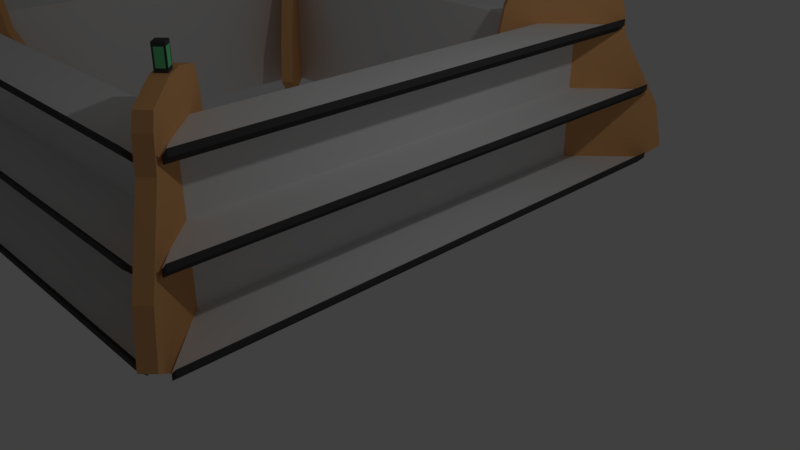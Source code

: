 # Source: Bar.blend  (saved by Blender 2.79.0; exported with 4.5.12 LTS)
import bpy
from mathutils import Matrix  # noqa: F401  (used for matrix-valued properties, if any)

bpy.ops.wm.read_factory_settings(use_empty=True)
scene = bpy.context.scene
scene.name = 'Scene'

# ---- collections
col_collection_1 = bpy.data.collections.new('Collection 1'); scene.collection.children.link(col_collection_1)

# ---- materials (node trees are filled in below, after node groups)
mat_shelve = bpy.data.materials.new('Shelve')
mat_shelve.alpha_threshold = 0.0
mat_shelve.use_transparent_shadow = False
mat_shelve.roughness = 0.5
mat_shelve_border = bpy.data.materials.new('Shelve_Border')
mat_shelve_border.alpha_threshold = 0.0
mat_shelve_border.use_transparent_shadow = False
mat_shelve_border.diffuse_color = (0.8, 0.4142, 0.1676, 1.0)
mat_shelve_border.roughness = 0.5
mat_shelve_edge = bpy.data.materials.new('Shelve_Edge')
mat_shelve_edge.alpha_threshold = 0.0
mat_shelve_edge.use_transparent_shadow = False
mat_shelve_edge.diffuse_color = (0.06998, 0.06998, 0.06998, 1.0)
mat_shelve_edge.roughness = 0.5
mat_shelve_light = bpy.data.materials.new('Shelve_Light')
mat_shelve_light.alpha_threshold = 0.0
mat_shelve_light.use_transparent_shadow = False
mat_shelve_light.diffuse_color = (0.1643, 0.8, 0.327, 1.0)
mat_shelve_light.roughness = 0.5

# ---- material node trees

# ---- world
world_world = bpy.data.worlds.new('World'); scene.world = world_world
world_world.color = (0.05088, 0.05088, 0.05088)
world_world.use_sun_shadow = False
world_world.sun_shadow_jitter_overblur = 0.0
world_world.cycles.sampling_method = 'MANUAL'

# ---- cameras
cam_camera = bpy.data.cameras.new('Camera')
cam_camera.clip_end = 100.0
cam_camera.lens = 35.0
cam_camera.sensor_width = 32.0
cam_camera.sensor_height = 18.0
cam_camera.ortho_scale = 7.314
cam_camera.dof.focus_distance = 0.0
cam_camera.dof.aperture_fstop = 128.0

# ---- lights
light_lamp = bpy.data.lights.new('Lamp', 'POINT')
light_lamp.transmission_factor = 0.0
light_lamp.cutoff_distance = 30.0
light_lamp.energy = 100.0
light_lamp.shadow_buffer_clip_start = 1.001
light_lamp.shadow_soft_size = 0.1
light_lamp.shadow_maximum_resolution = 0.006
light_lamp.use_absolute_resolution = True

# ---- meshes
me_cube_010 = bpy.data.meshes.new('Cube.010')
me_cube_010.from_pydata([(4.267, -1.74, -0.0971), (4.642, -1.74, -0.0971), (3.255, -1.74, -0.0971), (5.655, -1.74, -0.0971), (3.255, -1.74, 0.1029), (5.655, -1.74, 0.1029), (4.549, -1.74, -0.0971), (4.361, -1.74, -0.0971), (4.642, -1.74, 0.1029), (4.267, -1.74, 0.1029), (4.267, 0.3214, -0.0971), (4.396, 0.9586, -0.0671), (4.534, 0.9586, -0.0471), (4.642, 0.3214, -0.0971), (3.555, 0.1933, -0.0971), (3.705, 0.7793, -0.0971), (5.205, 0.7793, -0.0971), (5.355, 0.1933, -0.0971), (3.555, 0.1933, 0.1029), (3.705, 0.7793, 0.1029), (5.205, 0.7793, 0.1029), (5.355, 0.1933, 0.1029), (4.534, 0.9586, 0.0529), (4.642, 0.2599, 0.1029), (4.396, 0.9586, 0.0729), (4.267, 0.2599, 0.1029), (4.642, -0.7903, -0.0971), (4.642, -1.657, -0.0971), (5.909, -0.8219, -0.0971), (6.046, -1.466, -0.0971), (5.909, -0.8219, 0.1029), (6.046, -1.466, 0.1029), (4.642, -0.7903, 0.1029), (4.642, -1.457, 0.1029), (4.267, -0.7903, 0.1029), (4.267, -1.457, 0.1029), (4.267, -1.657, -0.0971), (4.267, -0.7903, -0.0971), (2.863, -1.466, -0.0971), (3.001, -0.8219, -0.0971), (2.863, -1.466, 0.1029), (3.001, -0.8219, 0.1029), (4.267, 0.4085, -0.0971), (4.642, 0.4085, -0.0971), (3.616, 0.5897, -0.0971), (5.293, 0.5897, -0.0971), (3.616, 0.5897, 0.1029), (5.293, 0.5897, 0.1029), (4.642, 0.67, 0.1029), (4.267, 0.67, 0.1029), (-0.09589, -1.74, 4.641), (-0.09589, -1.74, 4.266), (-0.09589, -1.74, 5.654), (-0.09589, -1.74, 3.254), (0.1041, -1.74, 5.654), (0.1041, -1.74, 3.254), (-0.09589, -1.74, 4.36), (-0.09589, -1.74, 4.547), (0.1041, -1.74, 4.266), (0.1041, -1.74, 4.641), (-0.09589, 0.3214, 4.641), (-0.04589, 0.9586, 4.532), (-0.06589, 0.9586, 4.395), (-0.09589, 0.3214, 4.266), (-0.09589, 0.1933, 5.354), (-0.09589, 0.7793, 5.204), (-0.09589, 0.7793, 3.704), (-0.09589, 0.1933, 3.554), (0.1041, 0.1933, 5.354), (0.1041, 0.7793, 5.204), (0.1041, 0.7793, 3.704), (0.1041, 0.1933, 3.554), (0.07411, 0.9586, 4.395), (0.1041, 0.2599, 4.266), (0.07411, 0.9586, 4.512), (0.1041, 0.2599, 4.641), (-0.09589, -0.7903, 4.266), (-0.09589, -1.657, 4.266), (-0.09589, -0.8219, 3.0), (-0.09589, -1.466, 2.862), (0.1041, -0.8219, 3.0), (0.1041, -1.466, 2.862), (0.1041, -0.7903, 4.266), (0.1041, -1.457, 4.266), (0.1041, -0.7903, 4.641), (0.1041, -1.457, 4.641), (-0.09589, -1.657, 4.641), (-0.09589, -0.7903, 4.641), (-0.09589, -1.466, 6.045), (-0.09589, -0.8219, 5.908), (0.1041, -1.466, 6.045), (0.1041, -0.8219, 5.908), (-0.09589, 0.4085, 4.641), (-0.09589, 0.4085, 4.266), (-0.09589, 0.5897, 5.292), (-0.09589, 0.5897, 3.615), (0.1041, 0.5897, 5.292), (0.1041, 0.5897, 3.615), (0.1041, 0.67, 4.266), (0.1041, 0.67, 4.641), (0.1041, 0.9126, 4.641), (0.1041, 0.9126, 4.266), (0.07411, 1.167, 4.512), (-0.09589, 0.9126, 4.641), (-0.09589, 0.9126, 4.266), (0.07411, 1.167, 4.395), (-0.04589, 1.167, 4.532), (-0.06589, 1.167, 4.395), (0.05411, 0.9586, 4.532), (0.05411, 0.9586, 4.375), (0.05411, 1.167, 4.532), (0.05411, 1.167, 4.375), (0.07411, 0.9126, 4.532), (-0.06589, 0.9586, 4.512), (0.07411, 1.213, 4.532), (-0.06589, 1.167, 4.512), (-0.06589, 0.9126, 4.532), (-0.04589, 0.9586, 4.375), (-0.06589, 1.213, 4.532), (-0.04589, 1.167, 4.375), (0.07411, 0.9126, 4.375), (-0.06589, 0.9126, 4.375), (0.07411, 1.213, 4.375), (-0.06589, 1.213, 4.375), (4.214, -1.74, -0.02466), (-0.02893, -1.74, 4.218), (4.214, 0.3499, -0.02466), (-0.02893, 0.3499, 4.218), (4.62, -1.74, 0.09908), (0.09481, -1.74, 4.625), (4.62, 0.3499, 0.09908), (0.09481, 0.3499, 4.625), (4.267, 0.9126, 0.1029), (4.642, 0.9126, 0.1029), (4.267, 0.9126, -0.0971), (4.642, 0.9126, -0.0971), (4.396, 1.167, 0.0729), (4.534, 1.167, 0.0529), (4.396, 1.167, -0.0671), (4.534, 1.167, -0.0471), (4.514, 0.9586, 0.0729), (4.514, 0.9586, -0.0671), (4.514, 1.167, 0.0729), (4.514, 1.167, -0.0671), (4.376, 0.9586, -0.0471), (4.534, 0.9126, -0.0671), (4.376, 1.167, -0.0471), (4.534, 1.213, -0.0671), (4.376, 0.9586, 0.0529), (4.534, 0.9126, 0.0729), (4.376, 1.167, 0.0529), (4.534, 1.213, 0.0729), (4.376, 0.9126, 0.0729), (4.376, 0.9126, -0.0671), (4.376, 1.213, 0.0729), (4.376, 1.213, -0.0671), (-4.267, -1.74, 0.0971), (-4.642, -1.74, 0.0971), (-3.255, -1.74, 0.0971), (-5.655, -1.74, 0.0971), (-3.255, -1.74, -0.1029), (-5.655, -1.74, -0.1029), (-4.549, -1.74, 0.0971), (-4.361, -1.74, 0.0971), (-4.642, -1.74, -0.1029), (-4.267, -1.74, -0.1029), (-4.267, 0.3214, 0.0971), (-4.396, 0.9586, 0.0671), (-4.534, 0.9586, 0.0471), (-4.642, 0.3214, 0.0971), (-3.555, 0.1933, 0.0971), (-3.705, 0.7793, 0.0971), (-5.205, 0.7793, 0.0971), (-5.355, 0.1933, 0.0971), (-3.555, 0.1933, -0.1029), (-3.705, 0.7793, -0.1029), (-5.205, 0.7793, -0.1029), (-5.355, 0.1933, -0.1029), (-4.534, 0.9586, -0.0529), (-4.642, 0.2599, -0.1029), (-4.396, 0.9586, -0.0729), (-4.267, 0.2599, -0.1029), (-4.642, -0.7903, 0.0971), (-4.642, -1.657, 0.0971), (-5.909, -0.8219, 0.0971), (-6.046, -1.466, 0.0971), (-5.909, -0.8219, -0.1029), (-6.046, -1.466, -0.1029), (-4.642, -0.7903, -0.1029), (-4.642, -1.457, -0.1029), (-4.267, -0.7903, -0.1029), (-4.267, -1.457, -0.1029), (-4.267, -1.657, 0.0971), (-4.267, -0.7903, 0.0971), (-2.863, -1.466, 0.0971), (-3.001, -0.8219, 0.0971), (-2.863, -1.466, -0.1029), (-3.001, -0.8219, -0.1029), (-4.267, 0.4085, 0.0971), (-4.642, 0.4085, 0.0971), (-3.616, 0.5897, 0.0971), (-5.293, 0.5897, 0.0971), (-3.616, 0.5897, -0.1029), (-5.293, 0.5897, -0.1029), (-4.642, 0.67, -0.1029), (-4.267, 0.67, -0.1029), (0.09589, -1.74, -4.641), (0.09589, -1.74, -4.266), (0.09589, -1.74, -5.654), (0.09589, -1.74, -3.254), (-0.1041, -1.74, -5.654), (-0.1041, -1.74, -3.254), (0.09589, -1.74, -4.36), (0.09589, -1.74, -4.547), (-0.1041, -1.74, -4.266), (-0.1041, -1.74, -4.641), (0.09589, 0.3214, -4.641), (0.04589, 0.9586, -4.532), (0.06589, 0.9586, -4.395), (0.09589, 0.3214, -4.266), (0.09589, 0.1933, -5.354), (0.09589, 0.7793, -5.204), (0.09589, 0.7793, -3.704), (0.09589, 0.1933, -3.554), (-0.1041, 0.1933, -5.354), (-0.1041, 0.7793, -5.204), (-0.1041, 0.7793, -3.704), (-0.1041, 0.1933, -3.554), (-0.07411, 0.9586, -4.395), (-0.1041, 0.2599, -4.266), (-0.07411, 0.9586, -4.512), (-0.1041, 0.2599, -4.641), (0.09589, -0.7903, -4.266), (0.09589, -1.657, -4.266), (0.09589, -0.8219, -3.0), (0.09589, -1.466, -2.862), (-0.1041, -0.8219, -3.0), (-0.1041, -1.466, -2.862), (-0.1041, -0.7903, -4.266), (-0.1041, -1.457, -4.266), (-0.1041, -0.7903, -4.641), (-0.1041, -1.457, -4.641), (0.09589, -1.657, -4.641), (0.09589, -0.7903, -4.641), (0.09589, -1.466, -6.045), (0.09589, -0.8219, -5.908), (-0.1041, -1.466, -6.045), (-0.1041, -0.8219, -5.908), (0.09589, 0.4085, -4.641), (0.09589, 0.4085, -4.266), (0.09589, 0.5897, -5.292), (0.09589, 0.5897, -3.615), (-0.1041, 0.5897, -5.292), (-0.1041, 0.5897, -3.615), (-0.1041, 0.67, -4.266), (-0.1041, 0.67, -4.641), (-0.1041, 0.9126, -4.641), (-0.1041, 0.9126, -4.266), (-0.07411, 1.167, -4.512), (0.09589, 0.9126, -4.641), (0.09589, 0.9126, -4.266), (-0.07411, 1.167, -4.395), (0.04589, 1.167, -4.532), (0.06589, 1.167, -4.395), (-0.05411, 0.9586, -4.532), (-0.05411, 0.9586, -4.375), (-0.05411, 1.167, -4.532), (-0.05411, 1.167, -4.375), (-0.07411, 0.9126, -4.532), (0.06589, 0.9586, -4.512), (-0.07411, 1.213, -4.532), (0.06589, 1.167, -4.512), (0.06589, 0.9126, -4.532), (0.04589, 0.9586, -4.375), (0.06589, 1.213, -4.532), (0.04589, 1.167, -4.375), (-0.07411, 0.9126, -4.375), (0.06589, 0.9126, -4.375), (-0.07411, 1.213, -4.375), (0.06589, 1.213, -4.375), (-4.214, -1.74, 0.02466), (0.02893, -1.74, -4.218), (-4.214, 0.3499, 0.02466), (0.02893, 0.3499, -4.218), (-4.62, -1.74, -0.09908), (-0.09481, -1.74, -4.625), (-4.62, 0.3499, -0.09908), (-0.09481, 0.3499, -4.625), (-4.267, 0.9126, -0.1029), (-4.642, 0.9126, -0.1029), (-4.267, 0.9126, 0.0971), (-4.642, 0.9126, 0.0971), (-4.396, 1.167, -0.0729), (-4.534, 1.167, -0.0529), (-4.396, 1.167, 0.0671), (-4.534, 1.167, 0.0471), (-4.514, 0.9586, -0.0729), (-4.514, 0.9586, 0.0671), (-4.514, 1.167, -0.0729), (-4.514, 1.167, 0.0671), (-4.376, 0.9586, 0.0471), (-4.534, 0.9126, 0.0671), (-4.376, 1.167, 0.0471), (-4.534, 1.213, 0.0671), (-4.376, 0.9586, -0.0529), (-4.534, 0.9126, -0.0729), (-4.376, 1.167, -0.0529), (-4.534, 1.213, -0.0729), (-4.376, 0.9126, -0.0729), (-4.376, 0.9126, 0.0671), (-4.376, 1.213, -0.0729), (-4.376, 1.213, 0.0671)], [], [(36, 0, 2, 38), (35, 40, 4, 9), (31, 33, 8, 5), (47, 48, 23, 21), (49, 46, 18, 25), (26, 13, 17, 28), (43, 135, 16, 45), (42, 10, 14, 44), (1, 27, 29, 3), (27, 26, 28, 29), (21, 23, 32, 30), (30, 32, 33, 31), (25, 18, 41, 34), (34, 41, 40, 35), (10, 37, 39, 14), (37, 36, 38, 39), (134, 42, 44, 15), (13, 43, 45, 17), (132, 19, 46, 49), (20, 133, 48, 47), (15, 44, 46, 19), (17, 45, 47, 21), (39, 38, 40, 41), (14, 39, 41, 18), (29, 28, 30, 31), (133, 132, 49, 48), (32, 34, 35, 33), (23, 25, 34, 32), (48, 49, 25, 23), (7, 6, 1, 0), (33, 35, 9, 8), (1, 8, 9, 0), (3, 29, 31, 5), (45, 16, 20, 47), (28, 17, 21, 30), (44, 14, 18, 46), (2, 0, 9, 4), (1, 3, 5, 8), (38, 2, 4, 40), (0, 134, 135, 1), (20, 16, 135, 133), (22, 12, 139, 137), (19, 132, 134, 15), (86, 50, 52, 88), (85, 90, 54, 59), (81, 83, 58, 55), (97, 98, 73, 71), (99, 96, 68, 75), (76, 63, 67, 78), (93, 104, 66, 95), (92, 60, 64, 94), (51, 77, 79, 53), (77, 76, 78, 79), (71, 73, 82, 80), (80, 82, 83, 81), (75, 68, 91, 84), (84, 91, 90, 85), (60, 87, 89, 64), (87, 86, 88, 89), (103, 92, 94, 65), (63, 93, 95, 67), (100, 69, 96, 99), (70, 101, 98, 97), (65, 94, 96, 69), (67, 95, 97, 71), (89, 88, 90, 91), (64, 89, 91, 68), (79, 78, 80, 81), (101, 100, 99, 98), (82, 84, 85, 83), (73, 75, 84, 82), (98, 99, 75, 73), (57, 56, 51, 50), (83, 85, 59, 58), (51, 58, 59, 50), (53, 79, 81, 55), (95, 66, 70, 97), (78, 67, 71, 80), (94, 64, 68, 96), (52, 50, 59, 54), (51, 53, 55, 58), (88, 52, 54, 90), (50, 103, 104, 51), (70, 66, 104, 101), (109, 117, 119, 111), (69, 100, 103, 65), (120, 112, 100, 101), (116, 121, 104, 103), (121, 120, 101, 104), (112, 116, 103, 100), (122, 123, 118, 114), (74, 72, 105, 102), (61, 108, 110, 106), (62, 113, 115, 107), (72, 74, 112, 120), (102, 105, 122, 114), (105, 72, 120, 122), (74, 102, 114, 112), (108, 61, 116, 112), (106, 110, 114, 118), (110, 108, 112, 114), (61, 106, 118, 116), (113, 62, 121, 116), (107, 115, 118, 123), (62, 107, 123, 121), (115, 113, 116, 118), (117, 109, 120, 121), (111, 119, 123, 122), (119, 117, 121, 123), (109, 111, 122, 120), (130, 128, 124, 126), (127, 125, 129, 131), (149, 152, 132, 133), (153, 145, 135, 134), (145, 149, 133, 135), (152, 153, 134, 132), (151, 147, 155, 154), (24, 140, 142, 136), (144, 148, 150, 146), (141, 11, 138, 143), (12, 22, 149, 145), (137, 139, 147, 151), (139, 12, 145, 147), (22, 137, 151, 149), (11, 141, 145, 153), (143, 138, 155, 147), (141, 143, 147, 145), (138, 11, 153, 155), (140, 24, 152, 149), (136, 142, 151, 154), (142, 140, 149, 151), (24, 136, 154, 152), (148, 144, 153, 152), (146, 150, 154, 155), (150, 148, 152, 154), (144, 146, 155, 153), (192, 156, 158, 194), (191, 196, 160, 165), (187, 189, 164, 161), (203, 204, 179, 177), (205, 202, 174, 181), (182, 169, 173, 184), (199, 291, 172, 201), (198, 166, 170, 200), (157, 183, 185, 159), (183, 182, 184, 185), (177, 179, 188, 186), (186, 188, 189, 187), (181, 174, 197, 190), (190, 197, 196, 191), (166, 193, 195, 170), (193, 192, 194, 195), (290, 198, 200, 171), (169, 199, 201, 173), (288, 175, 202, 205), (176, 289, 204, 203), (171, 200, 202, 175), (173, 201, 203, 177), (195, 194, 196, 197), (170, 195, 197, 174), (185, 184, 186, 187), (289, 288, 205, 204), (188, 190, 191, 189), (179, 181, 190, 188), (204, 205, 181, 179), (163, 162, 157, 156), (189, 191, 165, 164), (157, 164, 165, 156), (159, 185, 187, 161), (201, 172, 176, 203), (184, 173, 177, 186), (200, 170, 174, 202), (158, 156, 165, 160), (157, 159, 161, 164), (194, 158, 160, 196), (156, 290, 291, 157), (176, 172, 291, 289), (178, 168, 295, 293), (175, 288, 290, 171), (242, 206, 208, 244), (241, 246, 210, 215), (237, 239, 214, 211), (253, 254, 229, 227), (255, 252, 224, 231), (232, 219, 223, 234), (249, 260, 222, 251), (248, 216, 220, 250), (207, 233, 235, 209), (233, 232, 234, 235), (227, 229, 238, 236), (236, 238, 239, 237), (231, 224, 247, 240), (240, 247, 246, 241), (216, 243, 245, 220), (243, 242, 244, 245), (259, 248, 250, 221), (219, 249, 251, 223), (256, 225, 252, 255), (226, 257, 254, 253), (221, 250, 252, 225), (223, 251, 253, 227), (245, 244, 246, 247), (220, 245, 247, 224), (235, 234, 236, 237), (257, 256, 255, 254), (238, 240, 241, 239), (229, 231, 240, 238), (254, 255, 231, 229), (213, 212, 207, 206), (239, 241, 215, 214), (207, 214, 215, 206), (209, 235, 237, 211), (251, 222, 226, 253), (234, 223, 227, 236), (250, 220, 224, 252), (208, 206, 215, 210), (207, 209, 211, 214), (244, 208, 210, 246), (206, 259, 260, 207), (226, 222, 260, 257), (265, 273, 275, 267), (225, 256, 259, 221), (276, 268, 256, 257), (272, 277, 260, 259), (277, 276, 257, 260), (268, 272, 259, 256), (278, 279, 274, 270), (230, 228, 261, 258), (217, 264, 266, 262), (218, 269, 271, 263), (228, 230, 268, 276), (258, 261, 278, 270), (261, 228, 276, 278), (230, 258, 270, 268), (264, 217, 272, 268), (262, 266, 270, 274), (266, 264, 268, 270), (217, 262, 274, 272), (269, 218, 277, 272), (263, 271, 274, 279), (218, 263, 279, 277), (271, 269, 272, 274), (273, 265, 276, 277), (267, 275, 279, 278), (275, 273, 277, 279), (265, 267, 278, 276), (286, 284, 280, 282), (283, 281, 285, 287), (305, 308, 288, 289), (309, 301, 291, 290), (301, 305, 289, 291), (308, 309, 290, 288), (307, 303, 311, 310), (180, 296, 298, 292), (300, 304, 306, 302), (297, 167, 294, 299), (168, 178, 305, 301), (293, 295, 303, 307), (295, 168, 301, 303), (178, 293, 307, 305), (167, 297, 301, 309), (299, 294, 311, 303), (297, 299, 303, 301), (294, 167, 309, 311), (296, 180, 308, 305), (292, 298, 307, 310), (298, 296, 305, 307), (180, 292, 310, 308), (304, 300, 309, 308), (302, 306, 310, 311), (306, 304, 308, 310), (300, 302, 311, 309)])
me_cube_010.polygons.foreach_set('material_index', [1, 1, 1, 1, 1, 1, 1, 1, 1, 1, 1, 1, 1, 1, 1, 1, 1, 1, 1, 1, 1, 1, 1, 1, 1, 1, 1, 1, 1, 0, 1, 1, 1, 1, 1, 1, 1, 1, 1, 1, 1, 3, 1, 1, 1, 1, 1, 1, 1, 1, 1, 1, 1, 1, 1, 1, 1, 1, 1, 1, 1, 1, 1, 1, 1, 1, 1, 1, 1, 1, 1, 1, 0, 1, 1, 1, 1, 1, 1, 1, 1, 1, 1, 1, 3, 1, 1, 1, 1, 1, 2, 3, 3, 3, 2, 2, 2, 2, 2, 2, 2, 2, 2, 2, 2, 2, 2, 2, 2, 2, 0, 0, 1, 1, 1, 1, 2, 3, 3, 3, 2, 2, 2, 2, 2, 2, 2, 2, 2, 2, 2, 2, 2, 2, 2, 2, 1, 1, 1, 1, 1, 1, 1, 1, 1, 1, 1, 1, 1, 1, 1, 1, 1, 1, 1, 1, 1, 1, 1, 1, 1, 1, 1, 1, 1, 0, 1, 1, 1, 1, 1, 1, 1, 1, 1, 1, 1, 3, 1, 1, 1, 1, 1, 1, 1, 1, 1, 1, 1, 1, 1, 1, 1, 1, 1, 1, 1, 1, 1, 1, 1, 1, 1, 1, 1, 1, 1, 1, 0, 1, 1, 1, 1, 1, 1, 1, 1, 1, 1, 1, 3, 1, 1, 1, 1, 1, 2, 3, 3, 3, 2, 2, 2, 2, 2, 2, 2, 2, 2, 2, 2, 2, 2, 2, 2, 2, 0, 0, 1, 1, 1, 1, 2, 3, 3, 3, 2, 2, 2, 2, 2, 2, 2, 2, 2, 2, 2, 2, 2, 2, 2, 2])
me_cube_010.materials.append(mat_shelve)
me_cube_010.materials.append(mat_shelve_border)
me_cube_010.materials.append(mat_shelve_edge)
me_cube_010.materials.append(mat_shelve_light)
me_cube_010.use_remesh_preserve_volume = False
me_cube_010.use_remesh_preserve_attributes = False
me_cube_010.use_mirror_vertex_groups = False
me_cube_010.update()
me_cube_004 = bpy.data.meshes.new('Cube.004')
me_cube_004.from_pydata([(4.231, -1.14, -0.01047), (-0.01121, -1.14, 4.232), (4.231, 0.9504, -0.01047), (-0.01121, 0.9504, 4.232), (4.638, -1.14, 0.1133), (0.1125, -1.14, 4.639), (4.638, 0.9504, 0.1133), (0.1125, 0.9504, 4.639), (4.666, -0.07808, 0.08499), (4.645, 0.8604, 0.1062), (0.1055, 0.8604, 4.646), (0.08425, -0.07808, 4.667), (0.1125, -1.056, 4.639), (4.638, -1.056, 0.1133), (0.1479, -1.056, 5.791), (0.1479, -1.14, 5.791), (5.762, -1.14, 0.1203), (5.762, -1.056, 0.1203), (4.666, 0.008962, 0.08499), (0.08425, 0.008962, 4.667), (0.1479, 0.008962, 5.664), (0.1479, -0.07808, 5.664), (5.663, -0.07808, 0.1486), (5.663, 0.008962, 0.1486), (4.645, 0.951, 0.1062), (0.1055, 0.951, 4.646), (0.1479, 0.951, 5.24), (0.1479, 0.8604, 5.24), (5.239, 0.8604, 0.1486), (5.239, 0.951, 0.1486), (0.2186, -0.9564, 5.862), (0.2186, -1.04, 5.862), (5.833, -1.04, 0.1911), (5.833, -0.9564, 0.1911), (0.2186, 0.109, 5.735), (0.2186, 0.02192, 5.735), (5.734, 0.02192, 0.2193), (5.734, 0.109, 0.2193), (0.2186, 1.051, 5.311), (0.2186, 0.9604, 5.311), (5.31, 0.9604, 0.2193), (5.31, 1.051, 0.2193), (0.02108, -1.14, 4.185), (-4.222, -1.14, -0.05727), (0.02108, 0.9504, 4.185), (-4.222, 0.9504, -0.05727), (-0.1027, -1.14, 4.592), (-4.628, -1.14, 0.06648), (-0.1027, 0.9504, 4.592), (-4.628, 0.9504, 0.06648), (-0.07438, -0.07808, 4.62), (-0.09559, 0.8604, 4.599), (-4.635, 0.8604, 0.05941), (-4.656, -0.07808, 0.03819), (-4.628, -1.056, 0.06648), (-0.1027, -1.056, 4.592), (-5.781, -1.056, 0.1018), (-5.781, -1.14, 0.1018), (-0.1097, -1.14, 5.716), (-0.1097, -1.056, 5.716), (-0.07438, 0.008962, 4.62), (-4.656, 0.008962, 0.03819), (-5.653, 0.008962, 0.1018), (-5.653, -0.07808, 0.1018), (-0.138, -0.07808, 5.617), (-0.138, 0.008962, 5.617), (-0.09559, 0.951, 4.599), (-4.635, 0.951, 0.05941), (-5.229, 0.951, 0.1018), (-5.229, 0.8604, 0.1018), (-0.138, 0.8604, 5.193), (-0.138, 0.951, 5.193), (-5.851, -0.9564, 0.1725), (-5.851, -1.04, 0.1725), (-0.1804, -1.04, 5.787), (-0.1804, -0.9564, 5.787), (-5.724, 0.109, 0.1725), (-5.724, 0.02192, 0.1725), (-0.2087, 0.02192, 5.688), (-0.2087, 0.109, 5.688), (-5.3, 1.051, 0.1725), (-5.3, 0.9604, 0.1725), (-0.2087, 0.9604, 5.264), (-0.2087, 1.051, 5.264), (-0.05653, -1.14, -4.214), (4.186, -1.14, 0.02888), (-0.05653, 0.9504, -4.214), (4.186, 0.9504, 0.02888), (0.06721, -1.14, -4.62), (4.593, -1.14, -0.09486), (0.06721, 0.9504, -4.62), (4.593, 0.9504, -0.09486), (0.03893, -0.07808, -4.649), (0.06014, 0.8604, -4.627), (4.6, 0.8604, -0.08779), (4.621, -0.07808, -0.06658), (4.593, -1.056, -0.09486), (0.06721, -1.056, -4.62), (5.745, -1.056, -0.1302), (5.745, -1.14, -0.1302), (0.07428, -1.14, -5.745), (0.07428, -1.056, -5.745), (0.03893, 0.008962, -4.649), (4.621, 0.008962, -0.06658), (5.618, 0.008962, -0.1302), (5.618, -0.07808, -0.1302), (0.1026, -0.07808, -5.646), (0.1026, 0.008962, -5.646), (0.06014, 0.951, -4.627), (4.6, 0.951, -0.08779), (5.194, 0.951, -0.1302), (5.194, 0.8604, -0.1302), (0.1026, 0.8604, -5.221), (0.1026, 0.951, -5.221), (5.816, -0.9564, -0.2009), (5.816, -1.04, -0.2009), (0.145, -1.04, -5.815), (0.145, -0.9564, -5.815), (5.689, 0.109, -0.2009), (5.689, 0.02192, -0.2009), (0.1733, 0.02192, -5.716), (0.1733, 0.109, -5.716), (5.264, 1.051, -0.2009), (5.264, 0.9604, -0.2009), (0.1733, 0.9604, -5.292), (0.1733, 1.051, -5.292), (-4.196, -1.14, 0.03886), (0.04666, -1.14, -4.204), (-4.196, 0.9504, 0.03886), (0.04666, 0.9504, -4.204), (-4.603, -1.14, -0.08489), (-0.07708, -1.14, -4.61), (-4.603, 0.9504, -0.08489), (-0.07708, 0.9504, -4.61), (-4.631, -0.07808, -0.0566), (-4.61, 0.8604, -0.07782), (-0.07001, 0.8604, -4.617), (-0.0488, -0.07808, -4.639), (-0.07708, -1.056, -4.61), (-4.603, -1.056, -0.08489), (-0.1124, -1.056, -5.763), (-0.1124, -1.14, -5.763), (-5.727, -1.14, -0.09196), (-5.727, -1.056, -0.09196), (-4.631, 0.008962, -0.0566), (-0.0488, 0.008962, -4.639), (-0.1124, 0.008962, -5.636), (-0.1124, -0.07808, -5.636), (-5.628, -0.07808, -0.1202), (-5.628, 0.008962, -0.1202), (-4.61, 0.951, -0.07782), (-0.07001, 0.951, -4.617), (-0.1124, 0.951, -5.211), (-0.1124, 0.8604, -5.211), (-5.204, 0.8604, -0.1202), (-5.204, 0.951, -0.1202), (-0.1832, -0.9564, -5.834), (-0.1832, -1.04, -5.834), (-5.798, -1.04, -0.1627), (-5.798, -0.9564, -0.1627), (-0.1832, 0.109, -5.706), (-0.1832, 0.02192, -5.706), (-5.699, 0.02192, -0.191), (-5.699, 0.109, -0.191), (-0.1832, 1.051, -5.282), (-0.1832, 0.9604, -5.282), (-5.274, 0.9604, -0.191), (-5.274, 1.051, -0.191)], [], [(5, 4, 16, 15), (24, 25, 26, 29), (0, 1, 3, 2), (13, 12, 14, 17), (21, 22, 36, 35), (18, 19, 20, 23), (11, 8, 22, 21), (15, 16, 32, 31), (10, 9, 28, 27), (33, 30, 31, 32), (37, 34, 35, 36), (41, 38, 39, 40), (29, 26, 38, 41), (17, 14, 30, 33), (23, 20, 34, 37), (27, 28, 40, 39), (18, 23, 22, 8), (36, 22, 23, 37), (33, 32, 16, 17), (16, 4, 13, 17), (24, 29, 28, 9), (40, 28, 29, 41), (39, 38, 26, 27), (25, 10, 27, 26), (11, 21, 20, 19), (34, 20, 21, 35), (30, 14, 15, 31), (5, 15, 14, 12), (2, 3, 7, 6), (6, 7, 5, 4), (1, 0, 4, 5), (6, 4, 0, 2), (3, 1, 5, 7), (47, 46, 58, 57), (66, 67, 68, 71), (42, 43, 45, 44), (55, 54, 56, 59), (63, 64, 78, 77), (60, 61, 62, 65), (53, 50, 64, 63), (57, 58, 74, 73), (52, 51, 70, 69), (75, 72, 73, 74), (79, 76, 77, 78), (83, 80, 81, 82), (71, 68, 80, 83), (59, 56, 72, 75), (65, 62, 76, 79), (69, 70, 82, 81), (60, 65, 64, 50), (78, 64, 65, 79), (75, 74, 58, 59), (58, 46, 55, 59), (66, 71, 70, 51), (82, 70, 71, 83), (81, 80, 68, 69), (67, 52, 69, 68), (53, 63, 62, 61), (76, 62, 63, 77), (72, 56, 57, 73), (47, 57, 56, 54), (44, 45, 49, 48), (48, 49, 47, 46), (43, 42, 46, 47), (48, 46, 42, 44), (45, 43, 47, 49), (89, 88, 100, 99), (108, 109, 110, 113), (84, 85, 87, 86), (97, 96, 98, 101), (105, 106, 120, 119), (102, 103, 104, 107), (95, 92, 106, 105), (99, 100, 116, 115), (94, 93, 112, 111), (117, 114, 115, 116), (121, 118, 119, 120), (125, 122, 123, 124), (113, 110, 122, 125), (101, 98, 114, 117), (107, 104, 118, 121), (111, 112, 124, 123), (102, 107, 106, 92), (120, 106, 107, 121), (117, 116, 100, 101), (100, 88, 97, 101), (108, 113, 112, 93), (124, 112, 113, 125), (123, 122, 110, 111), (109, 94, 111, 110), (95, 105, 104, 103), (118, 104, 105, 119), (114, 98, 99, 115), (89, 99, 98, 96), (86, 87, 91, 90), (90, 91, 89, 88), (85, 84, 88, 89), (90, 88, 84, 86), (87, 85, 89, 91), (131, 130, 142, 141), (150, 151, 152, 155), (126, 127, 129, 128), (139, 138, 140, 143), (147, 148, 162, 161), (144, 145, 146, 149), (137, 134, 148, 147), (141, 142, 158, 157), (136, 135, 154, 153), (159, 156, 157, 158), (163, 160, 161, 162), (167, 164, 165, 166), (155, 152, 164, 167), (143, 140, 156, 159), (149, 146, 160, 163), (153, 154, 166, 165), (144, 149, 148, 134), (162, 148, 149, 163), (159, 158, 142, 143), (142, 130, 139, 143), (150, 155, 154, 135), (166, 154, 155, 167), (165, 164, 152, 153), (151, 136, 153, 152), (137, 147, 146, 145), (160, 146, 147, 161), (156, 140, 141, 157), (131, 141, 140, 138), (128, 129, 133, 132), (132, 133, 131, 130), (127, 126, 130, 131), (132, 130, 126, 128), (129, 127, 131, 133)])
me_cube_004.polygons.foreach_set('material_index', [0, 0, 0, 0, 2, 0, 0, 2, 0, 2, 2, 2, 2, 2, 2, 2, 0, 2, 2, 0, 0, 2, 2, 0, 0, 2, 2, 0, 0, 0, 0, 0, 0, 0, 0, 0, 0, 2, 0, 0, 2, 0, 2, 2, 2, 2, 2, 2, 2, 0, 2, 2, 0, 0, 2, 2, 0, 0, 2, 2, 0, 0, 0, 0, 0, 0, 0, 0, 0, 0, 2, 0, 0, 2, 0, 2, 2, 2, 2, 2, 2, 2, 0, 2, 2, 0, 0, 2, 2, 0, 0, 2, 2, 0, 0, 0, 0, 0, 0, 0, 0, 0, 0, 2, 0, 0, 2, 0, 2, 2, 2, 2, 2, 2, 2, 0, 2, 2, 0, 0, 2, 2, 0, 0, 2, 2, 0, 0, 0, 0, 0, 0])
me_cube_004.materials.append(mat_shelve)
me_cube_004.materials.append(mat_shelve_border)
me_cube_004.materials.append(mat_shelve_edge)
me_cube_004.materials.append(mat_shelve_light)
me_cube_004.use_remesh_preserve_volume = False
me_cube_004.use_remesh_preserve_attributes = False
me_cube_004.use_mirror_vertex_groups = False
me_cube_004.update()

# ---- objects
ob_shelves_border = bpy.data.objects.new('Shelves_Border', me_cube_010)
ob_shelves = bpy.data.objects.new('Shelves', me_cube_004)
ob_lamp = bpy.data.objects.new('Lamp', light_lamp)
ob_camera = bpy.data.objects.new('Camera', cam_camera)

# ---- transforms, parenting, visibility, modifiers, constraints
ob_shelves_border.location = (-3.15, 0.581, 2.025)
ob_shelves_border.rotation_euler = (1.571, -0.0, 0.7854)
ob_shelves_border.lineart.crease_threshold = 0.0
ob_shelves.location = (-3.172, 0.5785, 1.425)
ob_shelves.rotation_euler = (1.571, -0.0, 0.7854)
ob_shelves.lineart.crease_threshold = 0.0
ob_lamp.location = (4.076, 1.005, 5.904)
ob_lamp.rotation_euler = (0.6503, 0.05522, 1.866)
ob_lamp.lock_rotations_4d = False
ob_lamp.empty_display_type = 'ARROWS'
ob_lamp.color = (0.0, 0.0, 0.0, 0.0)
ob_lamp.lineart.crease_threshold = 0.0
ob_camera.location = (7.481, -6.508, 5.344)
ob_camera.rotation_euler = (1.109, 0.0, 0.8149)
ob_camera.lock_rotations_4d = False
ob_camera.empty_display_type = 'ARROWS'
ob_camera.color = (0.0, 0.0, 0.0, 0.0)
ob_camera.display_type = 'WIRE'
ob_camera.lineart.crease_threshold = 0.0

# ---- collection membership
col_collection_1.objects.link(ob_shelves_border)
col_collection_1.objects.link(ob_shelves)
col_collection_1.objects.link(ob_lamp)
col_collection_1.objects.link(ob_camera)

# ---- scene / render settings (as saved in the file)
scene.camera = ob_camera
scene.frame_start = 1; scene.frame_end = 250; scene.frame_set(1)
scene.render.engine = 'BLENDER_EEVEE_NEXT'
scene.render.resolution_percentage = 50
scene.render.dither_intensity = 0.0
scene.cycles.use_denoising = False
scene.cycles.samples = 128
scene.cycles.sampling_pattern = 'TABULATED_SOBOL'
scene.cycles.use_adaptive_sampling = False
scene.cycles.use_light_tree = False
scene.cycles.blur_glossy = 0.0
scene.cycles.sample_clamp_indirect = 0.0
scene.view_settings.view_transform = 'Standard'
bpy.context.view_layer.update()

